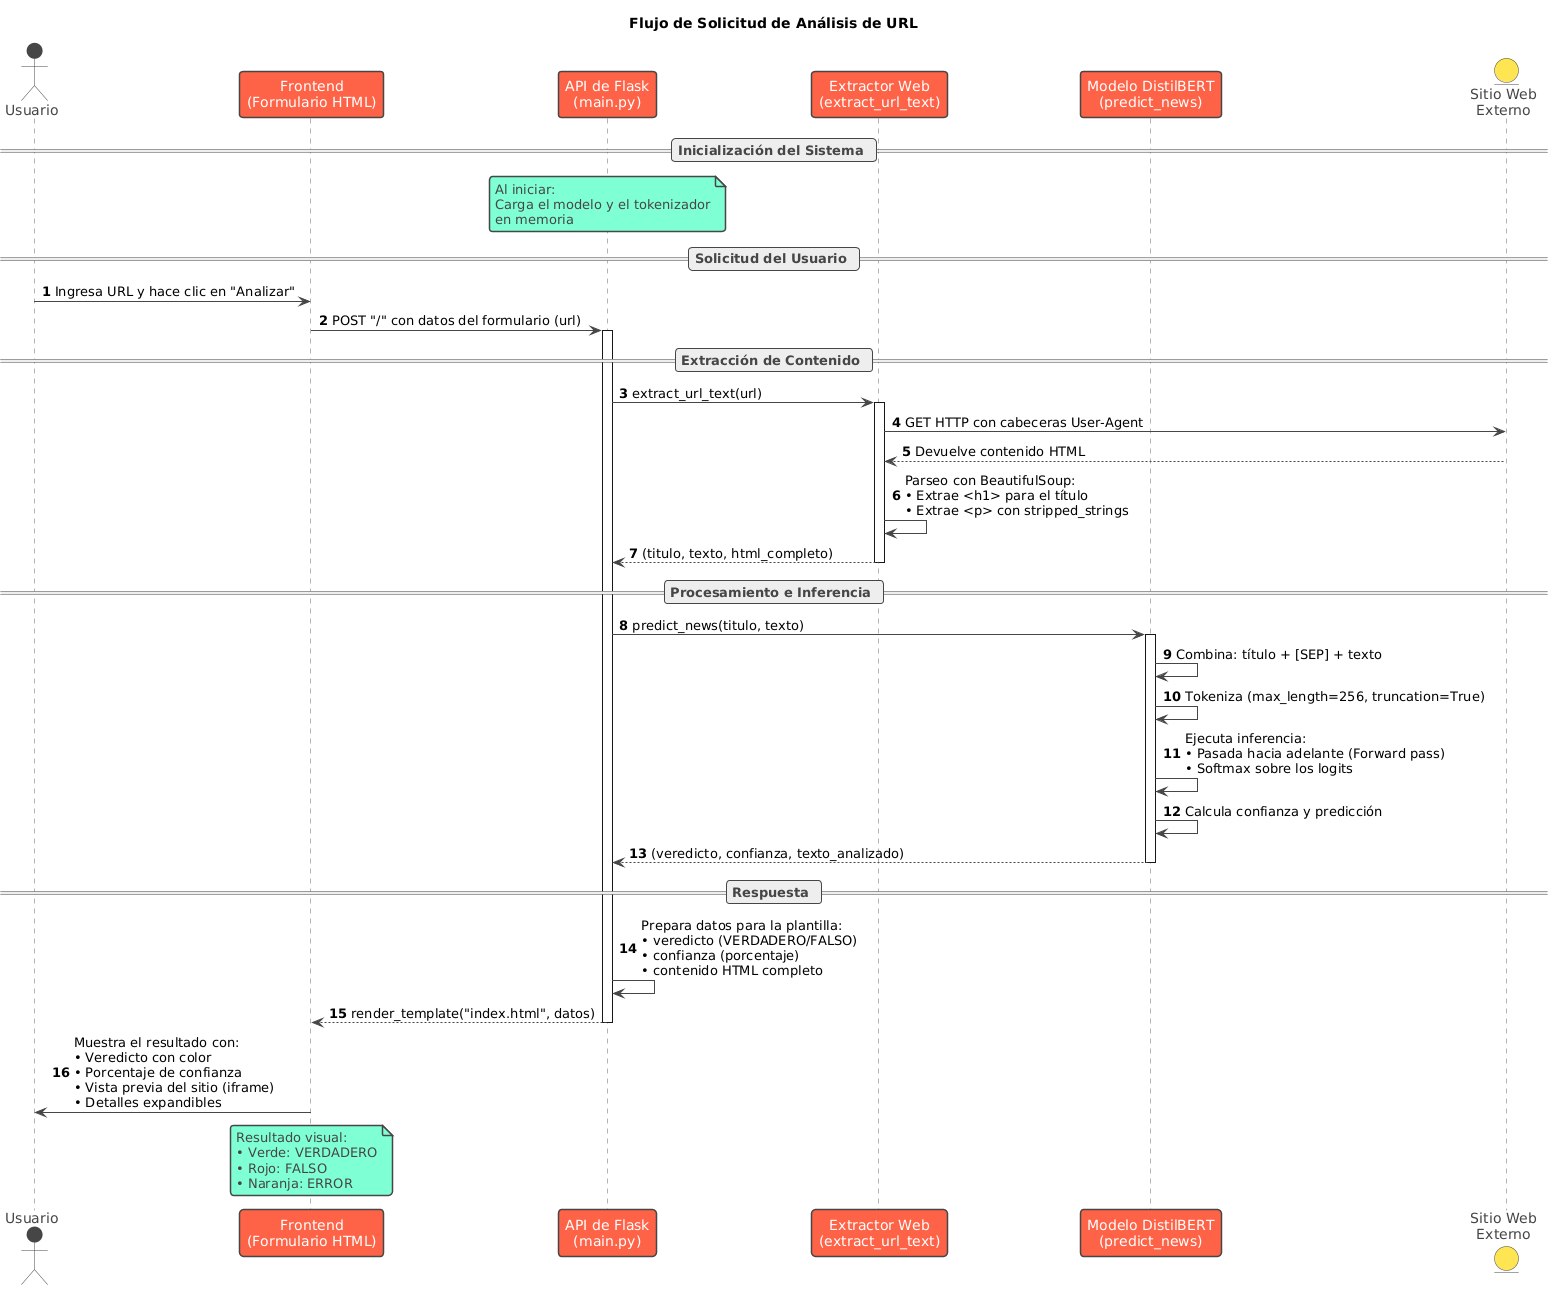

The diagram above was rendered by PlantUML. Its source (embedded in the PNG):
@startuml
!theme vibrant

title Flujo de Solicitud de Análisis de URL

actor Usuario
participant "Frontend\n(Formulario HTML)" as Frontend
participant "API de Flask\n(main.py)" as Backend
participant "Extractor Web\n(extract_url_text)" as Scraper
participant "Modelo DistilBERT\n(predict_news)" as Modelo
entity "Sitio Web\nExterno" as Web

autonumber

== Inicialización del Sistema ==
note over Backend : Al iniciar:\nCarga el modelo y el tokenizador\nen memoria

== Solicitud del Usuario ==
Usuario -> Frontend : Ingresa URL y hace clic en "Analizar"
Frontend -> Backend : POST "/" con datos del formulario (url)
activate Backend

== Extracción de Contenido ==
Backend -> Scraper : extract_url_text(url)
activate Scraper

Scraper -> Web : GET HTTP con cabeceras User-Agent
Web --> Scraper : Devuelve contenido HTML

Scraper -> Scraper : Parseo con BeautifulSoup:\n• Extrae <h1> para el título\n• Extrae <p> con stripped_strings
Scraper --> Backend : (titulo, texto, html_completo)
deactivate Scraper

== Procesamiento e Inferencia ==
Backend -> Modelo : predict_news(titulo, texto)
activate Modelo

Modelo -> Modelo : Combina: título + [SEP] + texto
Modelo -> Modelo : Tokeniza (max_length=256, truncation=True)
Modelo -> Modelo : Ejecuta inferencia:\n• Pasada hacia adelante (Forward pass)\n• Softmax sobre los logits
Modelo -> Modelo : Calcula confianza y predicción

Modelo --> Backend : (veredicto, confianza, texto_analizado)
deactivate Modelo

== Respuesta ==
Backend -> Backend : Prepara datos para la plantilla:\n• veredicto (VERDADERO/FALSO)\n• confianza (porcentaje)\n• contenido HTML completo

Backend --> Frontend : render_template("index.html", datos)
deactivate Backend

Frontend -> Usuario : Muestra el resultado con:\n• Veredicto con color\n• Porcentaje de confianza\n• Vista previa del sitio (iframe)\n• Detalles expandibles

note over Frontend
Resultado visual:
• Verde: VERDADERO
• Rojo: FALSO  
• Naranja: ERROR
end note
@enduml